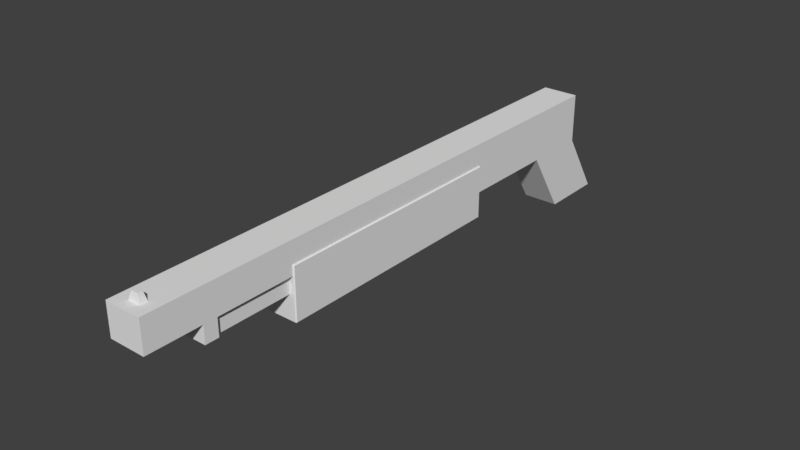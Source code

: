 # Source: shotgun.blend  (saved by Blender 2.79.0; exported with 4.5.12 LTS)
import bpy
from mathutils import Matrix  # noqa: F401  (used for matrix-valued properties, if any)

bpy.ops.wm.read_factory_settings(use_empty=True)
scene = bpy.context.scene
scene.name = 'Scene'

# ---- collections
col_collection_1 = bpy.data.collections.new('Collection 1'); scene.collection.children.link(col_collection_1)

# ---- materials (node trees are filled in below, after node groups)
mat_grip = bpy.data.materials.new('grip')
mat_grip.alpha_threshold = 0.0
mat_grip.use_transparent_shadow = False
mat_grip.roughness = 0.5
mat_case = bpy.data.materials.new('case')
mat_case.alpha_threshold = 0.0
mat_case.use_transparent_shadow = False
mat_case.roughness = 0.5
mat_wood = bpy.data.materials.new('wood')
mat_wood.alpha_threshold = 0.0
mat_wood.use_transparent_shadow = False
mat_wood.roughness = 0.5
mat_wood.line_color = (0.0, 0.0, 0.0, 1.0)

# ---- material node trees

# ---- world
world_world = bpy.data.worlds.new('World'); scene.world = world_world
world_world.color = (0.05088, 0.05088, 0.05088)
world_world.use_sun_shadow = False
world_world.sun_shadow_jitter_overblur = 0.0
world_world.cycles.sampling_method = 'MANUAL'

# ---- meshes
me_cube_001 = bpy.data.meshes.new('Cube.001')
me_cube_001.from_pydata([(0.4358, 0.5961, 6.66), (-0.4358, 0.5961, 6.66), (0.4358, -0.5961, -6.66), (0.4358, 0.5961, -6.66), (-0.4358, -0.5961, -6.66), (-0.4358, 0.5961, -6.66), (-0.4358, -0.5961, -5.075), (-0.4358, 0.5961, -5.075), (0.4358, -0.5961, -5.075), (0.4358, 0.5961, -5.075), (0.4358, -2.138, -7.633), (-0.4358, -2.138, -7.633), (0.4358, -2.138, -6.048), (-0.4358, -2.138, -6.048), (-0.4358, -0.5961, -2.725), (0.4358, 0.5961, -2.725), (-0.4358, 0.5961, -2.725), (0.4358, -0.5961, -2.725), (-0.4358, 0.5961, -4.201), (0.4358, -0.5961, -4.201), (-0.4358, -0.5961, -4.201), (0.4358, 0.5961, -4.201), (0.4358, -0.1722, 6.66), (-0.4358, -0.1722, 6.66), (-0.4358, -0.1722, -6.66), (0.4358, -0.1722, -6.66), (0.4358, -0.1722, -5.075), (-0.4358, -0.1722, -5.075), (-0.4358, -0.1722, -2.725), (0.4358, -0.1722, -2.725), (0.4358, -0.1722, -4.201), (-0.4358, -0.1722, -4.201), (0.4358, 0.3444, 6.66), (-0.4358, 0.3444, 6.66), (-0.4358, 0.3444, -6.66), (0.4358, 0.3444, -6.66), (0.4358, 0.3444, -5.075), (-0.4358, 0.3444, -5.075), (-0.4358, 0.3444, -2.725), (0.4358, 0.3444, -2.725), (0.4358, 0.3444, -4.201), (-0.4358, 0.3444, -4.201), (-0.06654, 0.3444, -2.725), (-0.06654, -0.1722, -2.725), (-0.06654, 0.3444, -4.201), (-0.06654, -0.1722, -4.201), (-0.4358, -0.5961, 5.365), (0.4358, 0.5961, 5.365), (-0.4358, 0.5961, 5.365), (0.4358, -0.5961, 5.365), (-0.4358, -0.1722, 5.365), (0.4358, -0.1722, 5.365), (-0.4358, 0.3444, 5.365), (0.4358, 0.3444, 5.365), (0.1453, 0.5961, 6.66), (-0.1453, 0.5961, 6.66), (0.1453, -0.1722, 5.365), (-0.1453, -0.1722, 5.365), (0.1453, -0.5961, -6.66), (-0.1453, -0.5961, -6.66), (-0.1453, 0.5961, -6.66), (0.1453, 0.5961, -6.66), (-0.1453, 0.5961, -5.075), (0.1453, 0.5961, -5.075), (-0.1453, -0.5961, -5.075), (0.1453, -0.5961, -5.075), (0.1453, -2.138, -7.633), (-0.1453, -2.138, -7.633), (-0.1453, -2.138, -6.048), (0.1453, -2.138, -6.048), (-0.1453, -0.5961, -2.725), (0.1453, -0.5961, -2.725), (-0.1453, 0.5961, -2.725), (0.1453, 0.5961, -2.725), (-0.1453, 0.5961, -4.201), (0.1453, 0.5961, -4.201), (-0.1453, -0.5961, -4.201), (0.1453, -0.5961, -4.201), (-0.1453, -0.1722, -6.66), (0.1453, -0.1722, -6.66), (0.1453, -0.1722, 6.66), (-0.1453, -0.1722, 6.66), (-0.1453, 0.3444, -6.66), (0.1453, 0.3444, -6.66), (0.1453, 0.3444, 6.66), (-0.1453, 0.3444, 6.66), (-0.1453, -0.5961, 5.365), (0.1453, -0.5961, 5.365), (-0.1453, 0.5961, 5.365), (0.1453, 0.5961, 5.365), (0.4358, 0.5961, 5.982), (0.4358, 0.5961, 6.414), (0.4358, -0.1722, 5.982), (0.4358, -0.1722, 6.414), (0.4358, 0.3444, 5.982), (0.4358, 0.3444, 6.414), (-0.4358, 0.5961, 6.414), (-0.4358, 0.5961, 5.982), (-0.4358, -0.1722, 6.414), (-0.4358, -0.1722, 5.982), (-0.4358, 0.3444, 6.414), (-0.4358, 0.3444, 5.982), (-0.1453, -0.1722, 5.982), (-0.1453, -0.1722, 6.414), (0.1453, -0.1722, 5.982), (0.1453, -0.1722, 6.414), (-0.1453, 0.5961, 6.414), (-0.1453, 0.5961, 5.982), (0.1453, 0.5961, 6.414), (0.1453, 0.5961, 5.982), (0.4358, 0.5961, 6.231), (0.4358, -0.1722, 6.231), (0.4358, 0.3444, 6.231), (-0.4358, 0.5961, 6.231), (-0.4358, -0.1722, 6.231), (-0.4358, 0.3444, 6.231), (-0.1453, -0.1722, 6.231), (0.1453, -0.1722, 6.231), (-0.1453, 0.5961, 6.231), (0.1453, 0.5961, 6.231), (-0.08558, 0.7865, 6.376), (0.08558, 0.7865, 6.376), (-0.08558, 0.7865, 6.268), (0.08558, 0.7865, 6.268), (0.3338, -0.1722, -2.725), (0.3338, -0.1722, 5.365), (-0.3343, -0.1722, -2.725), (-0.3343, -0.5961, -2.725), (-0.2651, -0.1722, 5.365), (-0.2616, -0.5961, 5.365), (-0.4358, 0.5961, 5.035), (-0.4358, 0.3444, 5.035), (0.4358, 0.5961, 5.035), (0.4358, -0.1722, 5.035), (0.4358, 0.3444, 5.035), (-0.1453, 0.5961, 5.035), (0.1453, 0.5961, 5.035), (0.3338, -0.5961, 5.035), (0.3338, -0.1722, 5.035), (-0.2566, -0.1722, 5.035), (0.437, -0.5961, 5.035), (0.3303, -0.5961, -2.725), (0.3331, -0.5961, 5.365), (-0.2514, -0.5961, 5.037), (-0.4387, -0.1722, 5.035), (-0.4317, -0.5961, 5.037)], [], [(85, 55, 1, 33), (37, 7, 5, 34), (83, 61, 3, 35), (95, 91, 0, 32), (6, 4, 11, 13), (108, 54, 0, 91), (61, 63, 9, 3), (77, 65, 8, 19), (35, 3, 9, 36), (41, 18, 7, 37), (69, 66, 10, 12), (2, 8, 12, 10), (64, 6, 13, 68), (58, 2, 10, 66), (131, 130, 16, 38), (75, 73, 15, 21), (40, 21, 15, 39), (36, 9, 21, 40), (63, 75, 21, 9), (38, 16, 18, 41), (14, 28, 31, 20), (8, 26, 30, 19), (19, 30, 29, 17), (20, 31, 27, 6), (2, 25, 26, 8), (105, 93, 22, 80), (58, 79, 25, 2), (6, 27, 24, 4), (31, 28, 43, 45), (26, 36, 40, 30), (30, 40, 39, 29), (144, 131, 38, 28), (31, 41, 37, 27), (25, 35, 36, 26), (93, 95, 32, 22), (79, 83, 35, 25), (27, 37, 34, 24), (81, 85, 33, 23), (43, 42, 44, 45), (38, 41, 44, 42), (28, 38, 42, 43), (41, 31, 45, 44), (133, 134, 53, 51), (99, 101, 52, 50), (87, 142, 49, 51, 56), (128, 129, 86, 57), (101, 97, 48, 52), (136, 89, 47, 132), (134, 132, 47, 53), (130, 48, 88, 135), (135, 88, 89, 136), (142, 87, 71, 141), (56, 57, 86, 87), (22, 32, 84, 80), (80, 84, 85, 81), (24, 34, 82, 78), (78, 82, 83, 79), (4, 24, 78, 59), (59, 78, 79, 58), (98, 103, 81, 23), (103, 105, 80, 81), (129, 127, 70, 86), (71, 77, 19, 17, 141), (7, 18, 74, 62), (62, 74, 75, 63), (18, 16, 72, 74), (74, 72, 73, 75), (86, 70, 71, 87), (4, 59, 67, 11), (59, 58, 66, 67), (8, 65, 69, 12), (65, 64, 68, 69), (13, 11, 67, 68), (68, 67, 66, 69), (20, 6, 64, 76), (76, 64, 65, 77), (5, 7, 62, 60), (60, 62, 63, 61), (96, 1, 55, 106), (106, 55, 54, 108), (34, 5, 60, 82), (82, 60, 61, 83), (32, 0, 54, 84), (84, 54, 55, 85), (88, 107, 109, 89), (106, 108, 121, 120), (48, 97, 107, 88), (113, 96, 106, 118), (57, 56, 104, 102), (116, 117, 105, 103), (50, 57, 102, 99), (114, 116, 103, 98), (33, 1, 96, 100), (115, 113, 97, 101), (23, 33, 100, 98), (114, 115, 101, 99), (51, 53, 94, 92), (111, 112, 95, 93), (56, 51, 92, 104), (117, 111, 93, 105), (89, 109, 90, 47), (119, 108, 91, 110), (53, 47, 90, 94), (112, 110, 91, 95), (94, 90, 110, 112), (109, 119, 110, 90), (104, 92, 111, 117), (92, 94, 112, 111), (98, 100, 115, 114), (100, 96, 113, 115), (99, 102, 116, 114), (102, 104, 117, 116), (97, 113, 118, 107), (107, 118, 119, 109), (122, 120, 121, 123), (118, 106, 120, 122), (119, 118, 122, 123), (108, 119, 123, 121), (17, 29, 124, 141), (133, 51, 125, 138), (127, 143, 139, 126), (144, 28, 126, 139), (28, 14, 127, 126), (144, 145, 46, 50), (50, 144, 139, 128), (141, 124, 138, 137), (72, 135, 136, 73), (16, 130, 135, 72), (39, 15, 132, 134), (73, 136, 132, 15), (29, 39, 134, 133), (50, 52, 131, 144), (52, 48, 130, 131), (140, 133, 51, 49), (142, 137, 140, 49), (137, 138, 133, 140), (77, 71, 70, 76), (29, 133, 138, 124), (129, 128, 50, 46), (139, 143, 145, 144), (143, 129, 46, 145), (70, 127, 14, 20, 76)])
me_cube_001.polygons.foreach_set('material_index', [1, 1, 1, 1, 0, 1, 1, 1, 1, 1, 0, 0, 0, 0, 1, 1, 1, 1, 1, 1, 1, 1, 1, 1, 1, 1, 1, 1, 1, 1, 1, 1, 1, 1, 1, 1, 1, 1, 1, 1, 1, 1, 1, 1, 1, 1, 1, 1, 1, 1, 1, 1, 1, 1, 1, 1, 1, 1, 1, 1, 1, 1, 1, 1, 1, 1, 1, 1, 0, 0, 0, 0, 0, 0, 1, 1, 1, 1, 1, 1, 1, 1, 1, 1, 1, 1, 1, 1, 1, 1, 1, 1, 1, 1, 1, 1, 1, 1, 1, 1, 1, 1, 1, 1, 1, 1, 1, 1, 1, 1, 1, 1, 1, 1, 1, 1, 1, 1, 1, 1, 1, 1, 1, 1, 1, 1, 1, 1, 1, 1, 1, 1, 1, 1, 1, 1, 1, 1, 1, 1, 1, 1])
_uv = me_cube_001.uv_layers.new(name='UVMap')
_uv.uv.foreach_set('vector', [0.5406, 0.5838, 0.5581, 0.5838, 0.5581, 0.6041, 0.5406, 0.6041, 0.1737, 0.8211, 0.1913, 0.8211, 0.1913, 0.9319, 0.1737, 0.9319, 0.6045, 0.01749, 0.6045, 4.17e-09, 0.6248, 6.256e-09, 0.6248, 0.01749, 0.365, 0.9828, 0.3826, 0.9828, 0.3826, 1.0, 0.365, 1.0, 0.1079, 0.8211, 0.1079, 0.9319, 0.0, 1.0, 0.0, 0.8891, 0.4029, 0.9147, 0.4029, 0.9319, 0.3826, 0.9319, 0.3826, 0.9147, 0.4029, 0.0, 0.4029, 0.1109, 0.3826, 0.1109, 0.3826, 0.0, 0.4639, 0.6693, 0.4639, 0.7305, 0.4436, 0.7305, 0.4436, 0.6693, 0.365, 0.06809, 0.3826, 0.06809, 0.3826, 0.1789, 0.365, 0.1789, 0.1737, 0.7599, 0.1913, 0.7599, 0.1913, 0.8211, 0.1737, 0.8211, 0.5842, 0.3111, 0.5842, 0.422, 0.5639, 0.422, 0.5639, 0.3111, 0.2992, 0.06809, 0.2992, 0.1789, 0.1913, 0.1109, 0.1913, 0.0, 0.6045, 0.1978, 0.6248, 0.1978, 0.6248, 0.3111, 0.6045, 0.3111, 0.6045, 0.08287, 0.6248, 0.08287, 0.6248, 0.1978, 0.6045, 0.1978, 0.1737, 0.1137, 0.1913, 0.1137, 0.1913, 0.6566, 0.1737, 0.6566, 0.4029, 0.172, 0.4029, 0.2753, 0.3826, 0.2753, 0.3826, 0.172, 0.365, 0.2401, 0.3826, 0.2401, 0.3826, 0.3434, 0.365, 0.3434, 0.365, 0.1789, 0.3826, 0.1789, 0.3826, 0.2401, 0.365, 0.2401, 0.4029, 0.1109, 0.4029, 0.172, 0.3826, 0.172, 0.3826, 0.1109, 0.1737, 0.6566, 0.1913, 0.6566, 0.1913, 0.7599, 0.1737, 0.7599, 0.1079, 0.6566, 0.1375, 0.6566, 0.1375, 0.7599, 0.1079, 0.7599, 0.2992, 0.1789, 0.3288, 0.1789, 0.3288, 0.2401, 0.2992, 0.2401, 0.2992, 0.2401, 0.3288, 0.2401, 0.3288, 0.3434, 0.2992, 0.3434, 0.1079, 0.7599, 0.1375, 0.7599, 0.1375, 0.8211, 0.1079, 0.8211, 0.2992, 0.06809, 0.3288, 0.06809, 0.3288, 0.1789, 0.2992, 0.1789, 0.5842, 0.4392, 0.5639, 0.4392, 0.5639, 0.422, 0.5842, 0.422, 0.6045, 0.08287, 0.6045, 0.05341, 0.6248, 0.05341, 0.6248, 0.08287, 0.1079, 0.8211, 0.1375, 0.8211, 0.1375, 0.9319, 0.1079, 0.9319, 0.6248, 0.6693, 0.6248, 0.5661, 0.6507, 0.5661, 0.6507, 0.6693, 0.3288, 0.1789, 0.365, 0.1789, 0.365, 0.2401, 0.3288, 0.2401, 0.3288, 0.2401, 0.365, 0.2401, 0.365, 0.3434, 0.3288, 0.3434, 0.1375, 0.1137, 0.1737, 0.1137, 0.1737, 0.6566, 0.1375, 0.6566, 0.1375, 0.7599, 0.1737, 0.7599, 0.1737, 0.8211, 0.1375, 0.8211, 0.3288, 0.06809, 0.365, 0.06809, 0.365, 0.1789, 0.3288, 0.1789, 0.3288, 0.9828, 0.365, 0.9828, 0.365, 1.0, 0.3288, 1.0, 0.6045, 0.05341, 0.6045, 0.01749, 0.6248, 0.01749, 0.6248, 0.05341, 0.1375, 0.8211, 0.1737, 0.8211, 0.1737, 0.9319, 0.1375, 0.9319, 0.5045, 0.5838, 0.5406, 0.5838, 0.5406, 0.6041, 0.5045, 0.6041, 0.6, 0.6158, 0.5639, 0.6158, 0.5639, 0.5125, 0.6, 0.5125, 0.6706, 0.0, 0.6706, 0.1033, 0.6447, 0.1033, 0.6447, 0.0, 0.5639, 0.6517, 0.5639, 0.6158, 0.5897, 0.6158, 0.5897, 0.6517, 0.5599, 0.6041, 0.5599, 0.6401, 0.5341, 0.6401, 0.5341, 0.6041, 0.3288, 0.8863, 0.365, 0.8863, 0.365, 0.9094, 0.3288, 0.9094, 0.1375, 0.04741, 0.1737, 0.04741, 0.1737, 0.09056, 0.1375, 0.09056, 0.5045, 0.6244, 0.5045, 0.6113, 0.5045, 0.6041, 0.5341, 0.6041, 0.5341, 0.6244, 0.5341, 0.6532, 0.5045, 0.6529, 0.5045, 0.6448, 0.5341, 0.6448, 0.1737, 0.04741, 0.1913, 0.04741, 0.1913, 0.09056, 0.1737, 0.09056, 0.4029, 0.8182, 0.4029, 0.8413, 0.3826, 0.8413, 0.3826, 0.8182, 0.365, 0.8863, 0.3826, 0.8863, 0.3826, 0.9094, 0.365, 0.9094, 0.4436, 0.8182, 0.4436, 0.8413, 0.4232, 0.8413, 0.4232, 0.8182, 0.4232, 0.8182, 0.4232, 0.8413, 0.4029, 0.8413, 0.4029, 0.8182, 0.4507, 0.0, 0.4639, 0.0, 0.4639, 0.5661, 0.4509, 0.5661, 0.5341, 0.6244, 0.5341, 0.6448, 0.5045, 0.6448, 0.5045, 0.6244, 0.5045, 0.5431, 0.5406, 0.5431, 0.5406, 0.5635, 0.5045, 0.5635, 0.5045, 0.5635, 0.5406, 0.5635, 0.5406, 0.5838, 0.5045, 0.5838, 0.5639, 0.05341, 0.5639, 0.01749, 0.5842, 0.01749, 0.5842, 0.05341, 0.5842, 0.05341, 0.5842, 0.01749, 0.6045, 0.01749, 0.6045, 0.05341, 0.5639, 0.08287, 0.5639, 0.05341, 0.5842, 0.05341, 0.5842, 0.08287, 0.5842, 0.08287, 0.5842, 0.05341, 0.6045, 0.05341, 0.6045, 0.08287, 0.6248, 0.4392, 0.6045, 0.4392, 0.6045, 0.422, 0.6248, 0.422, 0.6045, 0.4392, 0.5842, 0.4392, 0.5842, 0.422, 0.6045, 0.422, 0.4923, 0.0, 0.4974, 0.5661, 0.4842, 0.5661, 0.4842, 0.0, 0.4639, 0.5661, 0.4639, 0.6693, 0.4436, 0.6693, 0.4436, 0.5661, 0.4509, 0.5661, 0.4436, 0.1109, 0.4436, 0.172, 0.4232, 0.172, 0.4232, 0.1109, 0.4232, 0.1109, 0.4232, 0.172, 0.4029, 0.172, 0.4029, 0.1109, 0.4436, 0.172, 0.4436, 0.2753, 0.4232, 0.2753, 0.4232, 0.172, 0.4232, 0.172, 0.4232, 0.2753, 0.4029, 0.2753, 0.4029, 0.172, 0.4842, 0.0, 0.4842, 0.5661, 0.4639, 0.5661, 0.4639, 0.0, 0.5639, 0.08287, 0.5842, 0.08287, 0.5842, 0.1978, 0.5639, 0.1978, 0.5842, 0.08287, 0.6045, 0.08287, 0.6045, 0.1978, 0.5842, 0.1978, 0.5639, 0.1978, 0.5842, 0.1978, 0.5842, 0.3111, 0.5639, 0.3111, 0.5842, 0.1978, 0.6045, 0.1978, 0.6045, 0.3111, 0.5842, 0.3111, 0.6248, 0.3111, 0.6248, 0.422, 0.6045, 0.422, 0.6045, 0.3111, 0.6045, 0.3111, 0.6045, 0.422, 0.5842, 0.422, 0.5842, 0.3111, 0.5045, 0.6693, 0.5045, 0.7305, 0.4842, 0.7305, 0.4842, 0.6693, 0.4842, 0.6693, 0.4842, 0.7305, 0.4639, 0.7305, 0.4639, 0.6693, 0.4436, 0.0, 0.4436, 0.1109, 0.4232, 0.1109, 0.4232, 0.0, 0.4232, 0.0, 0.4232, 0.1109, 0.4029, 0.1109, 0.4029, 0.0, 0.4436, 0.9147, 0.4436, 0.9319, 0.4232, 0.9319, 0.4232, 0.9147, 0.4232, 0.9147, 0.4232, 0.9319, 0.4029, 0.9319, 0.4029, 0.9147, 0.5639, 0.01749, 0.5639, 0.0, 0.5842, 2.085e-09, 0.5842, 0.01749, 0.5842, 0.01749, 0.5842, 2.085e-09, 0.6045, 4.17e-09, 0.6045, 0.01749, 0.5406, 0.5431, 0.5581, 0.5431, 0.5581, 0.5635, 0.5406, 0.5635, 0.5406, 0.5635, 0.5581, 0.5635, 0.5581, 0.5838, 0.5406, 0.5838, 0.4232, 0.8413, 0.4232, 0.8845, 0.4029, 0.8845, 0.4029, 0.8413, 0.6131, 0.5856, 0.6131, 0.6059, 0.6, 0.6017, 0.6, 0.5897, 0.4436, 0.8413, 0.4436, 0.8845, 0.4232, 0.8845, 0.4232, 0.8413, 0.4436, 0.9019, 0.4436, 0.9147, 0.4232, 0.9147, 0.4232, 0.9019, 0.6045, 0.5125, 0.5842, 0.5125, 0.5842, 0.4694, 0.6045, 0.4694, 0.6045, 0.452, 0.5842, 0.452, 0.5842, 0.4392, 0.6045, 0.4392, 0.6248, 0.5125, 0.6045, 0.5125, 0.6045, 0.4694, 0.6248, 0.4694, 0.6248, 0.452, 0.6045, 0.452, 0.6045, 0.4392, 0.6248, 0.4392, 0.1737, 2.335e-07, 0.1913, 3.336e-07, 0.1913, 0.01722, 0.1737, 0.01722, 0.1737, 0.03002, 0.1913, 0.03002, 0.1913, 0.04741, 0.1737, 0.04741, 0.1375, 0.0, 0.1737, 2.335e-07, 0.1737, 0.01722, 0.1375, 0.01722, 0.1375, 0.03002, 0.1737, 0.03002, 0.1737, 0.04741, 0.1375, 0.04741, 0.3288, 0.9094, 0.365, 0.9094, 0.365, 0.9526, 0.3288, 0.9526, 0.3288, 0.97, 0.365, 0.97, 0.365, 0.9828, 0.3288, 0.9828, 0.5842, 0.5125, 0.5639, 0.5125, 0.5639, 0.4694, 0.5842, 0.4694, 0.5842, 0.452, 0.5639, 0.452, 0.5639, 0.4392, 0.5842, 0.4392, 0.4029, 0.8413, 0.4029, 0.8845, 0.3826, 0.8845, 0.3826, 0.8413, 0.4029, 0.9019, 0.4029, 0.9147, 0.3826, 0.9147, 0.3826, 0.9019, 0.365, 0.9094, 0.3826, 0.9094, 0.3826, 0.9526, 0.365, 0.9526, 0.365, 0.97, 0.3826, 0.97, 0.3826, 0.9828, 0.365, 0.9828, 0.365, 0.9526, 0.3826, 0.9526, 0.3826, 0.97, 0.365, 0.97, 0.4029, 0.8845, 0.4029, 0.9019, 0.3826, 0.9019, 0.3826, 0.8845, 0.5842, 0.4694, 0.5639, 0.4694, 0.5639, 0.452, 0.5842, 0.452, 0.3288, 0.9526, 0.365, 0.9526, 0.365, 0.97, 0.3288, 0.97, 0.1375, 0.01722, 0.1737, 0.01722, 0.1737, 0.03002, 0.1375, 0.03002, 0.1737, 0.01722, 0.1913, 0.01722, 0.1913, 0.03002, 0.1737, 0.03002, 0.6248, 0.4694, 0.6045, 0.4694, 0.6045, 0.452, 0.6248, 0.452, 0.6045, 0.4694, 0.5842, 0.4694, 0.5842, 0.452, 0.6045, 0.452, 0.4436, 0.8845, 0.4436, 0.9019, 0.4232, 0.9019, 0.4232, 0.8845, 0.4232, 0.8845, 0.4232, 0.9019, 0.4029, 0.9019, 0.4029, 0.8845, 0.6126, 0.5421, 0.6202, 0.5421, 0.6202, 0.5541, 0.6126, 0.5541, 0.6128, 0.6326, 0.6, 0.6326, 0.6026, 0.6192, 0.6102, 0.6192, 0.6135, 0.5652, 0.6135, 0.5856, 0.6, 0.5814, 0.6, 0.5694, 0.6, 0.6059, 0.6128, 0.6059, 0.6102, 0.6192, 0.6026, 0.6192, 0.6127, 0.5421, 0.6127, 0.5125, 0.6199, 0.5125, 0.6201, 0.5421, 0.6376, 0.02314, 0.6376, 0.0, 0.6447, 0.0, 0.6447, 0.02314, 0.5045, 0.5431, 0.5045, 0.0, 0.5342, 0.0001938, 0.5342, 0.5431, 0.6376, 0.02314, 0.6374, 0.5661, 0.6303, 0.5661, 0.6248, 0.02314, 0.6206, 0.556, 0.6206, 0.5856, 0.6135, 0.5856, 0.6135, 0.556, 0.1375, 0.1137, 0.1079, 0.1135, 0.1079, 0.09056, 0.1375, 0.09056, 0.6374, 0.0, 0.6376, 0.02314, 0.6248, 0.02314, 0.6254, 0.0, 0.5342, 3.336e-08, 0.5639, 0.0, 0.5639, 0.5429, 0.5342, 0.5429, 0.4232, 0.2753, 0.4232, 0.8182, 0.4029, 0.8182, 0.4029, 0.2753, 0.4436, 0.2753, 0.4436, 0.8182, 0.4232, 0.8182, 0.4232, 0.2753, 0.365, 0.3434, 0.3826, 0.3434, 0.3826, 0.8863, 0.365, 0.8863, 0.4029, 0.2753, 0.4029, 0.8182, 0.3826, 0.8182, 0.3826, 0.2753, 0.3288, 0.3434, 0.365, 0.3434, 0.365, 0.8863, 0.3288, 0.8863, 0.1375, 0.09056, 0.1737, 0.09056, 0.1737, 0.1137, 0.1375, 0.1137, 0.1737, 0.09056, 0.1913, 0.09056, 0.1913, 0.1137, 0.1737, 0.1137, 0.2992, 0.8863, 0.3288, 0.8863, 0.3288, 0.9094, 0.2992, 0.9094, 0.6203, 0.615, 0.6203, 0.6382, 0.6131, 0.6382, 0.6131, 0.615, 0.6131, 0.615, 0.6131, 0.5856, 0.6202, 0.5856, 0.6203, 0.615, 0.4639, 0.6693, 0.4639, 0.5661, 0.4842, 0.5661, 0.4842, 0.6693, 0.6376, 0.5661, 0.6376, 0.02314, 0.6447, 0.02314, 0.6447, 0.5661, 0.5045, 0.6529, 0.5341, 0.6532, 0.5341, 0.6651, 0.5045, 0.6651, 0.6127, 0.5127, 0.6127, 0.5421, 0.6001, 0.542, 0.6, 0.5125, 0.6, 0.5652, 0.6004, 0.5423, 0.6126, 0.5421, 0.6126, 0.5651, 0.4842, 0.5661, 0.4974, 0.5661, 0.5045, 0.5661, 0.5045, 0.6693, 0.4842, 0.6693])
me_cube_001.materials.append(mat_grip)
me_cube_001.materials.append(mat_case)
me_cube_001.use_remesh_preserve_volume = False
me_cube_001.use_remesh_preserve_attributes = False
me_cube_001.use_mirror_vertex_groups = False
me_cube_001.update()
me_cube = bpy.data.meshes.new('Cube')
me_cube.from_pydata([(-0.468, -0.6402, -2.818), (0.468, -0.6402, -2.818), (0.468, -0.6402, 3.069), (-0.468, -0.6402, 3.069), (-0.468, 0.6402, -2.818), (0.468, 0.6402, -2.818), (0.468, 0.6402, 3.069), (-0.468, 0.6402, 3.069), (-0.3622, 0.3387, -4.564), (-0.3622, 0.959, -4.564), (-0.3622, 0.3387, -6.379), (-0.3622, 0.959, -6.379), (0.01833, 0.3387, -4.622), (0.01833, 0.959, -4.622), (0.01833, 0.3387, -6.437), (0.01833, 0.959, -6.437)], [], [(0, 1, 2, 3), (4, 7, 6, 5), (0, 4, 5, 1), (1, 5, 6, 2), (2, 6, 7, 3), (4, 0, 3, 7), (8, 9, 11, 10), (10, 11, 15, 14), (14, 15, 13, 12), (12, 13, 9, 8), (10, 14, 12, 8), (15, 11, 9, 13)])
_uv = me_cube.uv_layers.new(name='UVMap')
_uv.uv.foreach_set('vector', [0.7531, 1.0, 0.5941, 1.0, 0.5941, 0.0, 0.7531, 2.835e-07, 0.5941, 0.0, 0.5941, 1.0, 0.435, 1.0, 0.435, 6.481e-07, 0.7531, 0.435, 0.7531, 0.2175, 0.9121, 0.2175, 0.9121, 0.435, 0.435, 1.0, 0.2175, 1.0, 0.2175, 0.0, 0.435, 1.62e-07, 0.7531, 0.2175, 0.7531, 4.05e-08, 0.9121, 0.0, 0.9121, 0.2175, 0.2175, 1.0, 0.0, 1.0, 2.025e-08, 2.025e-07, 0.2175, 0.0, 0.0, 0.0, 0.2599, 0.0, 0.2599, 0.7605, 9.99e-08, 0.7605, 0.8387, 0.5198, 0.8387, 0.2599, 1.0, 0.2599, 1.0, 0.5198, 0.5198, 0.7605, 0.2599, 0.7605, 0.2599, 0.0, 0.5198, 0.0, 0.8387, 0.2599, 0.8387, 0.0, 1.0, 4.995e-08, 1.0, 0.2599, 0.8387, 0.7605, 0.6793, 0.7849, 0.6793, 0.02442, 0.8387, 0.0, 0.6793, 0.7849, 0.5198, 0.7605, 0.5198, 0.0, 0.6793, 0.02442])
me_cube.materials.append(mat_wood)
me_cube.use_remesh_preserve_volume = False
me_cube.use_remesh_preserve_attributes = False
me_cube.use_mirror_vertex_groups = False
me_cube.update()

# ---- objects
ob_cube_001 = bpy.data.objects.new('Cube.001', me_cube_001)
ob_cube = bpy.data.objects.new('Cube', me_cube)

# ---- transforms, parenting, visibility, modifiers, constraints
ob_cube_001.location = (0.3184, 0.3361, 0.7506)
ob_cube_001.rotation_euler = (1.571, -0.0, 0.0)
ob_cube_001.lineart.crease_threshold = 0.0
_m = ob_cube_001.modifiers.new('Bevel', 'BEVEL')
_m.width = 0.114
_m.width_pct = 0.114
_m.segments = 5
_m.limit_method = 'NONE'
_m.profile = 1.0
_m.spread = 0.0
ob_cube.location = (0.3184, 0.2412, 0.1806)
ob_cube.rotation_euler = (1.571, -0.0, 0.0)
ob_cube.lock_rotations_4d = False
ob_cube.empty_display_type = 'ARROWS'
ob_cube.lineart.crease_threshold = 0.0
_m = ob_cube.modifiers.new('Bevel', 'BEVEL')
_m.segments = 5
_m.limit_method = 'NONE'
_m.profile = 0.9165
_m.spread = 0.0

# ---- collection membership
col_collection_1.objects.link(ob_cube_001)
col_collection_1.objects.link(ob_cube)

# ---- scene / render settings (as saved in the file)
scene.frame_start = 1; scene.frame_end = 10; scene.frame_set(7)
scene.render.engine = 'BLENDER_EEVEE_NEXT'
scene.render.resolution_percentage = 50
scene.render.dither_intensity = 0.0
scene.cycles.use_denoising = False
scene.cycles.samples = 128
scene.cycles.sampling_pattern = 'TABULATED_SOBOL'
scene.cycles.use_adaptive_sampling = False
scene.cycles.use_light_tree = False
scene.cycles.blur_glossy = 0.0
scene.cycles.sample_clamp_indirect = 0.0
scene.view_settings.view_transform = 'Standard'
bpy.context.view_layer.update()

# ---- added for rendering (the .blend has no active camera and no usable light): camera, sun
cam_auto = bpy.data.cameras.new('AutoCamera')
cam_auto.lens = 50.0
cam_auto.sensor_width = 36.0
cam_auto.clip_end = 1000.0
ob_auto_camera = bpy.data.objects.new('AutoCamera', cam_auto)
scene.collection.objects.link(ob_auto_camera)
ob_auto_camera.location = (13.8445, -15.4085, 10.8958)
ob_auto_camera.rotation_euler = (1.09748, -7.21219e-08, 0.694738)
scene.camera = ob_auto_camera
light_auto_sun = bpy.data.lights.new('AutoSun', 'SUN')
light_auto_sun.energy = 3.0
light_auto_sun.angle = 0.0523599
ob_auto_sun = bpy.data.objects.new('AutoSun', light_auto_sun)
scene.collection.objects.link(ob_auto_sun)
ob_auto_sun.rotation_euler = (0.872665, 0.174533, 0.523599)
bpy.context.view_layer.update()

